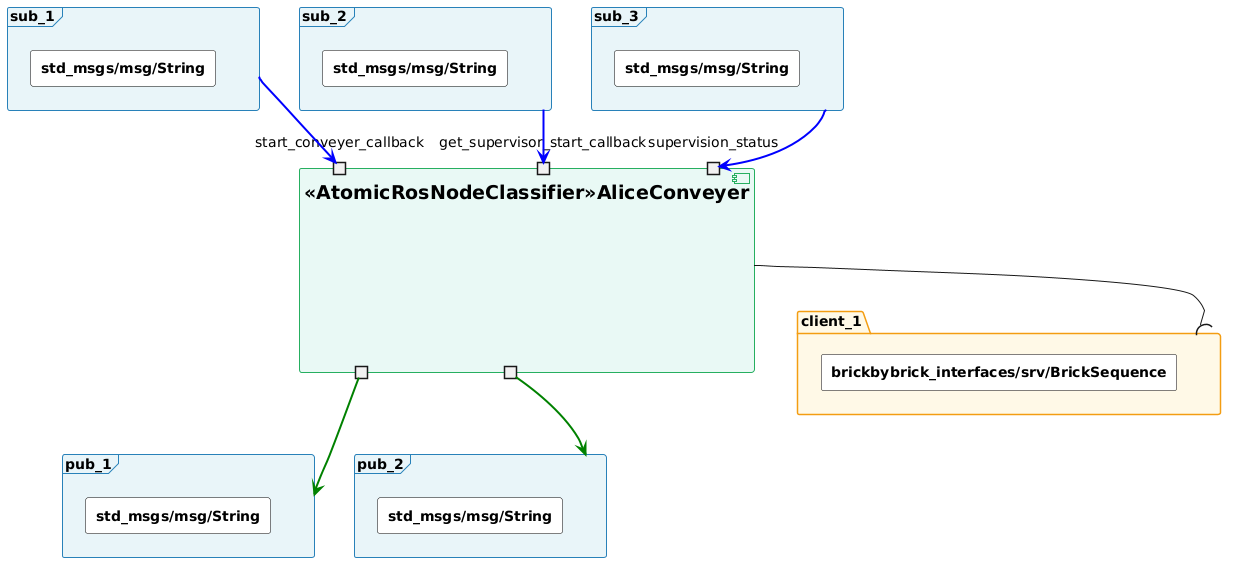

The diagram above was rendered by PlantUML. Its source (embedded in the PNG):
@startuml
skinparam rectangle {
  BackgroundColor #FFFFFF
  BorderColor #000000
  FontSize 14
}

skinparam frame {
  BackgroundColor #E8F4F8
  BorderColor #2980B9
  FontSize 14
}

skinparam folder {
  BackgroundColor #FFF9E6
  BorderColor #F39C12
  FontSize 14
}

skinparam component {
  BackgroundColor #E8F8F5
  BorderColor #27AE60
  FontSize 19
}

skinparam interface {
  BackgroundColor transparent
  BorderColor transparent
}

component "<<AtomicRosNodeClassifier>>AliceConveyer" as node {
  portout " " as pub_1
  portout " " as pub_2
  portin "start_conveyer_callback" as sub_1
  portin "get_supervisor_start_callback" as sub_2
  portin "supervision_status" as sub_3
}

frame "pub_1" as topic_alice_conveyor_command {
  rectangle "**std_msgs/msg/String**" as t_pub_1
}

frame "pub_2" as topic_alice_conveyor_status {
  rectangle "**std_msgs/msg/String**" as t_pub_2
}

frame "sub_1" as topic_alice_io_states {
  rectangle "**std_msgs/msg/String**" as t_sub_1
}

frame "sub_2" as topic_start_signal_instance {
  rectangle "**std_msgs/msg/String**" as t_sub_2
}

frame "sub_3" as topic_supervision_status {
  rectangle "**std_msgs/msg/String**" as t_sub_3
}

folder "client_1" as srv_client_1 {
  rectangle "**brickbybrick_interfaces/srv/BrickSequence**" as s_client_1
}

pub_1 -[#green,bold]-> topic_alice_conveyor_command
pub_2 -[#green,bold]-> topic_alice_conveyor_status
topic_alice_io_states -[#blue,bold]-> sub_1
topic_start_signal_instance -[#blue,bold]-> sub_2
topic_supervision_status -[#blue,bold]-> sub_3
node --( srv_client_1
@enduml